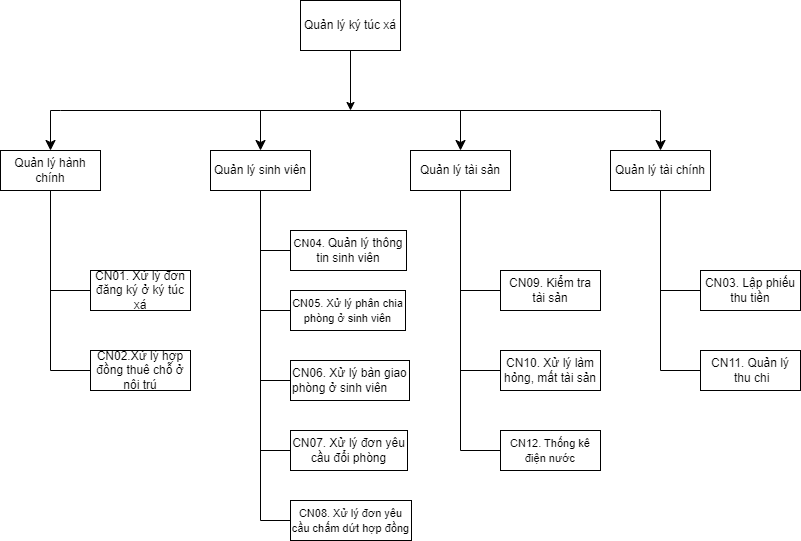

The diagram above was exported from draw.io. Its source (the exported page's mxGraphModel, read from the mxfile embedded in the PNG):
<mxGraphModel dx="1434" dy="806" grid="0" gridSize="10" guides="1" tooltips="1" connect="1" arrows="1" fold="1" page="1" pageScale="1" pageWidth="850" pageHeight="1100" math="0" shadow="0">
  <root>
    <mxCell id="0" />
    <mxCell id="1" parent="0" />
    <mxCell id="qsbWoop3EW5X5TLTg4Fe-10" style="edgeStyle=orthogonalEdgeStyle;rounded=0;orthogonalLoop=1;jettySize=auto;html=1;" parent="1" source="qsbWoop3EW5X5TLTg4Fe-1" edge="1">
      <mxGeometry relative="1" as="geometry">
        <mxPoint x="420" y="120" as="targetPoint" />
      </mxGeometry>
    </mxCell>
    <mxCell id="qsbWoop3EW5X5TLTg4Fe-1" value="Quản lý ký túc xá" style="whiteSpace=wrap;html=1;align=center;" parent="1" vertex="1">
      <mxGeometry x="370" y="10" width="100" height="50" as="geometry" />
    </mxCell>
    <mxCell id="qsbWoop3EW5X5TLTg4Fe-2" value="Quản lý hành chính" style="whiteSpace=wrap;html=1;align=center;" parent="1" vertex="1">
      <mxGeometry x="70" y="160" width="100" height="40" as="geometry" />
    </mxCell>
    <mxCell id="qsbWoop3EW5X5TLTg4Fe-3" value="Quản lý tài chính" style="whiteSpace=wrap;html=1;align=center;" parent="1" vertex="1">
      <mxGeometry x="680" y="160" width="100" height="40" as="geometry" />
    </mxCell>
    <mxCell id="qsbWoop3EW5X5TLTg4Fe-4" value="Quản lý tài sản" style="whiteSpace=wrap;html=1;align=center;" parent="1" vertex="1">
      <mxGeometry x="480" y="160" width="100" height="40" as="geometry" />
    </mxCell>
    <mxCell id="qsbWoop3EW5X5TLTg4Fe-5" value="Quản lý sinh viên" style="whiteSpace=wrap;html=1;align=center;" parent="1" vertex="1">
      <mxGeometry x="280" y="160" width="100" height="40" as="geometry" />
    </mxCell>
    <mxCell id="qsbWoop3EW5X5TLTg4Fe-9" value="" style="endArrow=none;html=1;rounded=0;" parent="1" edge="1">
      <mxGeometry width="50" height="50" relative="1" as="geometry">
        <mxPoint x="130" y="120" as="sourcePoint" />
        <mxPoint x="720" y="120" as="targetPoint" />
      </mxGeometry>
    </mxCell>
    <mxCell id="qsbWoop3EW5X5TLTg4Fe-12" value="" style="edgeStyle=segmentEdgeStyle;endArrow=classic;html=1;curved=0;rounded=0;endSize=8;startSize=8;entryX=0.5;entryY=0;entryDx=0;entryDy=0;" parent="1" target="qsbWoop3EW5X5TLTg4Fe-2" edge="1">
      <mxGeometry width="50" height="50" relative="1" as="geometry">
        <mxPoint x="130" y="120" as="sourcePoint" />
        <mxPoint x="160" y="90" as="targetPoint" />
        <Array as="points">
          <mxPoint x="130" y="120" />
        </Array>
      </mxGeometry>
    </mxCell>
    <mxCell id="qsbWoop3EW5X5TLTg4Fe-13" value="" style="edgeStyle=segmentEdgeStyle;endArrow=classic;html=1;curved=0;rounded=0;endSize=8;startSize=8;entryX=0.5;entryY=0;entryDx=0;entryDy=0;" parent="1" target="qsbWoop3EW5X5TLTg4Fe-5" edge="1">
      <mxGeometry width="50" height="50" relative="1" as="geometry">
        <mxPoint x="330" y="120" as="sourcePoint" />
        <mxPoint x="130" y="210" as="targetPoint" />
        <Array as="points">
          <mxPoint x="330" y="160" />
          <mxPoint x="330" y="160" />
        </Array>
      </mxGeometry>
    </mxCell>
    <mxCell id="qsbWoop3EW5X5TLTg4Fe-14" value="" style="edgeStyle=segmentEdgeStyle;endArrow=classic;html=1;curved=0;rounded=0;endSize=8;startSize=8;entryX=0.5;entryY=0;entryDx=0;entryDy=0;" parent="1" target="qsbWoop3EW5X5TLTg4Fe-4" edge="1">
      <mxGeometry width="50" height="50" relative="1" as="geometry">
        <mxPoint x="530" y="120" as="sourcePoint" />
        <mxPoint x="340" y="210" as="targetPoint" />
        <Array as="points">
          <mxPoint x="530" y="120" />
        </Array>
      </mxGeometry>
    </mxCell>
    <mxCell id="qsbWoop3EW5X5TLTg4Fe-15" value="" style="edgeStyle=segmentEdgeStyle;endArrow=classic;html=1;curved=0;rounded=0;endSize=8;startSize=8;entryX=0.5;entryY=0;entryDx=0;entryDy=0;" parent="1" target="qsbWoop3EW5X5TLTg4Fe-3" edge="1">
      <mxGeometry width="50" height="50" relative="1" as="geometry">
        <mxPoint x="720" y="120" as="sourcePoint" />
        <mxPoint x="550" y="210" as="targetPoint" />
        <Array as="points">
          <mxPoint x="730" y="120" />
        </Array>
      </mxGeometry>
    </mxCell>
    <mxCell id="qsbWoop3EW5X5TLTg4Fe-16" value="" style="endArrow=none;html=1;rounded=0;entryX=0.5;entryY=1;entryDx=0;entryDy=0;" parent="1" target="qsbWoop3EW5X5TLTg4Fe-2" edge="1">
      <mxGeometry width="50" height="50" relative="1" as="geometry">
        <mxPoint x="120" y="380" as="sourcePoint" />
        <mxPoint x="450" y="390" as="targetPoint" />
      </mxGeometry>
    </mxCell>
    <mxCell id="qsbWoop3EW5X5TLTg4Fe-17" value="CN02.Xử lý hợp đồng thuê chỗ ở nội trú" style="whiteSpace=wrap;html=1;align=center;" parent="1" vertex="1">
      <mxGeometry x="160" y="360" width="100" height="40" as="geometry" />
    </mxCell>
    <mxCell id="qsbWoop3EW5X5TLTg4Fe-18" value="CN01. Xử lý đơn đăng ký ở ký túc xá" style="whiteSpace=wrap;html=1;align=center;" parent="1" vertex="1">
      <mxGeometry x="160" y="280" width="100" height="40" as="geometry" />
    </mxCell>
    <mxCell id="qsbWoop3EW5X5TLTg4Fe-19" value="" style="endArrow=none;html=1;rounded=0;entryX=0;entryY=0.5;entryDx=0;entryDy=0;" parent="1" target="qsbWoop3EW5X5TLTg4Fe-18" edge="1">
      <mxGeometry width="50" height="50" relative="1" as="geometry">
        <mxPoint x="120" y="300" as="sourcePoint" />
        <mxPoint x="150" y="350" as="targetPoint" />
      </mxGeometry>
    </mxCell>
    <mxCell id="qsbWoop3EW5X5TLTg4Fe-20" value="" style="endArrow=none;html=1;rounded=0;entryX=0;entryY=0.5;entryDx=0;entryDy=0;" parent="1" target="qsbWoop3EW5X5TLTg4Fe-17" edge="1">
      <mxGeometry width="50" height="50" relative="1" as="geometry">
        <mxPoint x="120" y="380" as="sourcePoint" />
        <mxPoint x="450" y="370" as="targetPoint" />
      </mxGeometry>
    </mxCell>
    <mxCell id="qsbWoop3EW5X5TLTg4Fe-21" value="" style="endArrow=none;html=1;rounded=0;entryX=0;entryY=0.5;entryDx=0;entryDy=0;" parent="1" target="qsbWoop3EW5X5TLTg4Fe-24" edge="1">
      <mxGeometry width="50" height="50" relative="1" as="geometry">
        <mxPoint x="330" y="260" as="sourcePoint" />
        <mxPoint x="350" y="350" as="targetPoint" />
      </mxGeometry>
    </mxCell>
    <mxCell id="qsbWoop3EW5X5TLTg4Fe-22" value="" style="endArrow=none;html=1;rounded=0;entryX=0;entryY=0.5;entryDx=0;entryDy=0;" parent="1" target="qsbWoop3EW5X5TLTg4Fe-23" edge="1">
      <mxGeometry width="50" height="50" relative="1" as="geometry">
        <mxPoint x="330" y="390" as="sourcePoint" />
        <mxPoint x="650" y="370" as="targetPoint" />
      </mxGeometry>
    </mxCell>
    <mxCell id="qsbWoop3EW5X5TLTg4Fe-23" value="CN06. Xử lý bàn giao phòng ở sinh viên" style="whiteSpace=wrap;html=1;align=left;" parent="1" vertex="1">
      <mxGeometry x="360" y="370" width="119" height="40" as="geometry" />
    </mxCell>
    <mxCell id="qsbWoop3EW5X5TLTg4Fe-24" value="&lt;span style=&quot;font-size: 11px;&quot;&gt;CN04.&amp;nbsp;&lt;/span&gt;Quản lý thông tin sinh viên" style="whiteSpace=wrap;html=1;align=center;" parent="1" vertex="1">
      <mxGeometry x="360" y="240" width="116" height="40" as="geometry" />
    </mxCell>
    <mxCell id="qsbWoop3EW5X5TLTg4Fe-25" value="" style="endArrow=none;html=1;rounded=0;entryX=0.5;entryY=1;entryDx=0;entryDy=0;" parent="1" target="qsbWoop3EW5X5TLTg4Fe-5" edge="1">
      <mxGeometry width="50" height="50" relative="1" as="geometry">
        <mxPoint x="330" y="530" as="sourcePoint" />
        <mxPoint x="320" y="240" as="targetPoint" />
      </mxGeometry>
    </mxCell>
    <mxCell id="qsbWoop3EW5X5TLTg4Fe-26" value="" style="endArrow=none;html=1;rounded=0;entryX=0;entryY=0.5;entryDx=0;entryDy=0;" parent="1" target="qsbWoop3EW5X5TLTg4Fe-29" edge="1">
      <mxGeometry width="50" height="50" relative="1" as="geometry">
        <mxPoint x="530" y="300" as="sourcePoint" />
        <mxPoint x="560" y="350" as="targetPoint" />
      </mxGeometry>
    </mxCell>
    <mxCell id="qsbWoop3EW5X5TLTg4Fe-27" value="" style="endArrow=none;html=1;rounded=0;entryX=0;entryY=0.5;entryDx=0;entryDy=0;" parent="1" target="qsbWoop3EW5X5TLTg4Fe-28" edge="1">
      <mxGeometry width="50" height="50" relative="1" as="geometry">
        <mxPoint x="530" y="380" as="sourcePoint" />
        <mxPoint x="860" y="370" as="targetPoint" />
      </mxGeometry>
    </mxCell>
    <mxCell id="qsbWoop3EW5X5TLTg4Fe-28" value="CN10. Xử lý làm hỏng, mất tài sản" style="whiteSpace=wrap;html=1;align=center;" parent="1" vertex="1">
      <mxGeometry x="570" y="360" width="100" height="40" as="geometry" />
    </mxCell>
    <mxCell id="qsbWoop3EW5X5TLTg4Fe-29" value="CN09. Kiểm tra tài sản" style="whiteSpace=wrap;html=1;align=center;" parent="1" vertex="1">
      <mxGeometry x="570" y="280" width="100" height="40" as="geometry" />
    </mxCell>
    <mxCell id="qsbWoop3EW5X5TLTg4Fe-30" value="" style="endArrow=none;html=1;rounded=0;entryX=0.5;entryY=1;entryDx=0;entryDy=0;" parent="1" target="qsbWoop3EW5X5TLTg4Fe-4" edge="1">
      <mxGeometry width="50" height="50" relative="1" as="geometry">
        <mxPoint x="530" y="460" as="sourcePoint" />
        <mxPoint x="530" y="240" as="targetPoint" />
      </mxGeometry>
    </mxCell>
    <mxCell id="qsbWoop3EW5X5TLTg4Fe-31" value="" style="endArrow=none;html=1;rounded=0;entryX=0;entryY=0.5;entryDx=0;entryDy=0;" parent="1" target="qsbWoop3EW5X5TLTg4Fe-34" edge="1">
      <mxGeometry width="50" height="50" relative="1" as="geometry">
        <mxPoint x="730" y="300" as="sourcePoint" />
        <mxPoint x="760" y="350" as="targetPoint" />
      </mxGeometry>
    </mxCell>
    <mxCell id="qsbWoop3EW5X5TLTg4Fe-32" value="" style="endArrow=none;html=1;rounded=0;entryX=0;entryY=0.5;entryDx=0;entryDy=0;" parent="1" target="qsbWoop3EW5X5TLTg4Fe-33" edge="1">
      <mxGeometry width="50" height="50" relative="1" as="geometry">
        <mxPoint x="730" y="380" as="sourcePoint" />
        <mxPoint x="1060" y="370" as="targetPoint" />
      </mxGeometry>
    </mxCell>
    <mxCell id="qsbWoop3EW5X5TLTg4Fe-33" value="CN11. Quản lý&lt;br&gt;&amp;nbsp;thu chi" style="whiteSpace=wrap;html=1;align=center;" parent="1" vertex="1">
      <mxGeometry x="770" y="360" width="100" height="40" as="geometry" />
    </mxCell>
    <mxCell id="qsbWoop3EW5X5TLTg4Fe-34" value="CN03. Lập phiếu thu tiền" style="whiteSpace=wrap;html=1;align=center;" parent="1" vertex="1">
      <mxGeometry x="770" y="280" width="100" height="40" as="geometry" />
    </mxCell>
    <mxCell id="qsbWoop3EW5X5TLTg4Fe-35" value="" style="endArrow=none;html=1;rounded=0;entryX=0.5;entryY=1;entryDx=0;entryDy=0;" parent="1" target="qsbWoop3EW5X5TLTg4Fe-3" edge="1">
      <mxGeometry width="50" height="50" relative="1" as="geometry">
        <mxPoint x="730" y="380" as="sourcePoint" />
        <mxPoint x="730" y="240" as="targetPoint" />
      </mxGeometry>
    </mxCell>
    <mxCell id="qsbWoop3EW5X5TLTg4Fe-36" value="CN07. Xử lý đơn yêu cầu đổi phòng" style="whiteSpace=wrap;html=1;align=center;" parent="1" vertex="1">
      <mxGeometry x="360" y="440" width="117" height="40" as="geometry" />
    </mxCell>
    <mxCell id="qsbWoop3EW5X5TLTg4Fe-37" value="" style="endArrow=none;html=1;rounded=0;entryX=0;entryY=0.5;entryDx=0;entryDy=0;" parent="1" target="qsbWoop3EW5X5TLTg4Fe-36" edge="1">
      <mxGeometry width="50" height="50" relative="1" as="geometry">
        <mxPoint x="330" y="460" as="sourcePoint" />
        <mxPoint x="650" y="450" as="targetPoint" />
      </mxGeometry>
    </mxCell>
    <mxCell id="qsbWoop3EW5X5TLTg4Fe-38" value="&lt;font style=&quot;font-size: 11px;&quot;&gt;CN08. Xử lý đơn yêu cầu chấm dứt hợp đồng&lt;/font&gt;" style="whiteSpace=wrap;html=1;align=center;" parent="1" vertex="1">
      <mxGeometry x="360" y="510" width="121" height="40" as="geometry" />
    </mxCell>
    <mxCell id="qsbWoop3EW5X5TLTg4Fe-39" value="" style="endArrow=none;html=1;rounded=0;entryX=0;entryY=0.5;entryDx=0;entryDy=0;" parent="1" target="qsbWoop3EW5X5TLTg4Fe-38" edge="1">
      <mxGeometry width="50" height="50" relative="1" as="geometry">
        <mxPoint x="330" y="530" as="sourcePoint" />
        <mxPoint x="650" y="530" as="targetPoint" />
      </mxGeometry>
    </mxCell>
    <mxCell id="qsbWoop3EW5X5TLTg4Fe-40" value="&lt;font style=&quot;font-size: 11px;&quot;&gt;CN12. Thống kê điện nước&lt;/font&gt;" style="whiteSpace=wrap;html=1;align=center;" parent="1" vertex="1">
      <mxGeometry x="570" y="440" width="100" height="40" as="geometry" />
    </mxCell>
    <mxCell id="qsbWoop3EW5X5TLTg4Fe-41" value="" style="endArrow=none;html=1;rounded=0;entryX=0;entryY=0.5;entryDx=0;entryDy=0;" parent="1" target="qsbWoop3EW5X5TLTg4Fe-40" edge="1">
      <mxGeometry width="50" height="50" relative="1" as="geometry">
        <mxPoint x="530" y="460" as="sourcePoint" />
        <mxPoint x="860" y="450" as="targetPoint" />
      </mxGeometry>
    </mxCell>
    <mxCell id="IsUcG5Axi3lTPHRVxFVt-1" value="&lt;font style=&quot;font-size: 11px;&quot;&gt;CN05. Xử lý phân chia phòng ở sinh viên&lt;/font&gt;" style="whiteSpace=wrap;html=1;align=center;" parent="1" vertex="1">
      <mxGeometry x="360" y="300" width="115" height="40" as="geometry" />
    </mxCell>
    <mxCell id="IsUcG5Axi3lTPHRVxFVt-2" value="" style="endArrow=none;html=1;rounded=0;entryX=0;entryY=0.5;entryDx=0;entryDy=0;" parent="1" target="IsUcG5Axi3lTPHRVxFVt-1" edge="1">
      <mxGeometry width="50" height="50" relative="1" as="geometry">
        <mxPoint x="330" y="320" as="sourcePoint" />
        <mxPoint x="370" y="400" as="targetPoint" />
      </mxGeometry>
    </mxCell>
  </root>
</mxGraphModel>